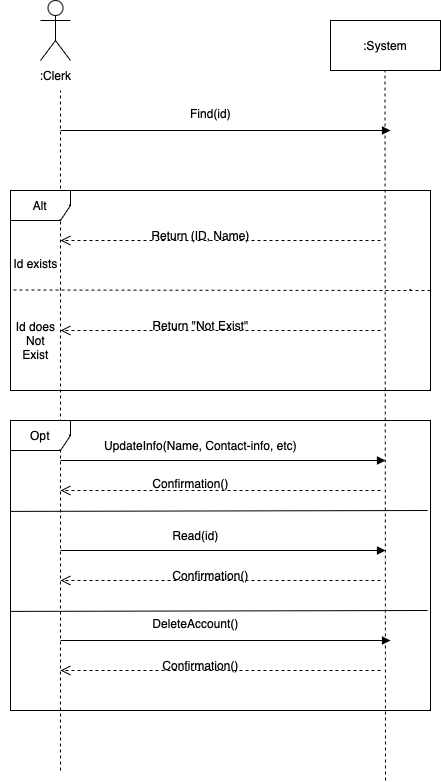

The diagram above was exported from draw.io. Its source (the exported page's mxGraphModel, read from the mxfile embedded in the PNG):
<mxGraphModel dx="849" dy="666" grid="1" gridSize="10" guides="1" tooltips="1" connect="1" arrows="1" fold="1" page="1" pageScale="1" pageWidth="850" pageHeight="1100" math="0" shadow="0">
  <root>
    <mxCell id="s8hEVzQJ5vF_hE68Q7Ri-0" />
    <mxCell id="s8hEVzQJ5vF_hE68Q7Ri-1" parent="s8hEVzQJ5vF_hE68Q7Ri-0" />
    <mxCell id="s8hEVzQJ5vF_hE68Q7Ri-2" value="&lt;div&gt;&lt;span style=&quot;white-space: pre;&quot;&gt;&lt;br&gt;&lt;/span&gt;&lt;/div&gt;" style="shape=umlActor;verticalLabelPosition=bottom;verticalAlign=top;html=1;" parent="s8hEVzQJ5vF_hE68Q7Ri-1" vertex="1">
      <mxGeometry x="190" y="110" width="30" height="60" as="geometry" />
    </mxCell>
    <mxCell id="s8hEVzQJ5vF_hE68Q7Ri-3" value=":System" style="html=1;whiteSpace=wrap;" parent="s8hEVzQJ5vF_hE68Q7Ri-1" vertex="1">
      <mxGeometry x="480" y="130" width="110" height="50" as="geometry" />
    </mxCell>
    <mxCell id="s8hEVzQJ5vF_hE68Q7Ri-4" value=":Clerk" style="text;html=1;align=center;verticalAlign=middle;resizable=0;points=[];autosize=1;strokeColor=none;fillColor=none;" parent="s8hEVzQJ5vF_hE68Q7Ri-1" vertex="1">
      <mxGeometry x="180" y="170" width="50" height="30" as="geometry" />
    </mxCell>
    <mxCell id="s8hEVzQJ5vF_hE68Q7Ri-5" value="" style="endArrow=none;dashed=1;html=1;rounded=0;" parent="s8hEVzQJ5vF_hE68Q7Ri-1" edge="1">
      <mxGeometry width="50" height="50" relative="1" as="geometry">
        <mxPoint x="210" y="880" as="sourcePoint" />
        <mxPoint x="210" y="200" as="targetPoint" />
      </mxGeometry>
    </mxCell>
    <mxCell id="s8hEVzQJ5vF_hE68Q7Ri-6" value="" style="endArrow=none;dashed=1;html=1;rounded=0;" parent="s8hEVzQJ5vF_hE68Q7Ri-1" edge="1">
      <mxGeometry width="50" height="50" relative="1" as="geometry">
        <mxPoint x="535" y="890" as="sourcePoint" />
        <mxPoint x="534.5" y="180" as="targetPoint" />
      </mxGeometry>
    </mxCell>
    <mxCell id="s8hEVzQJ5vF_hE68Q7Ri-7" value="" style="endArrow=block;endFill=1;html=1;edgeStyle=orthogonalEdgeStyle;align=left;verticalAlign=top;rounded=0;" parent="s8hEVzQJ5vF_hE68Q7Ri-1" edge="1">
      <mxGeometry x="-1" relative="1" as="geometry">
        <mxPoint x="210" y="240" as="sourcePoint" />
        <mxPoint x="540" y="240" as="targetPoint" />
      </mxGeometry>
    </mxCell>
    <mxCell id="s8hEVzQJ5vF_hE68Q7Ri-8" value="Find(id)" style="text;html=1;align=center;verticalAlign=middle;resizable=0;points=[];autosize=1;strokeColor=none;fillColor=none;" parent="s8hEVzQJ5vF_hE68Q7Ri-1" vertex="1">
      <mxGeometry x="330" y="208" width="60" height="30" as="geometry" />
    </mxCell>
    <mxCell id="s8hEVzQJ5vF_hE68Q7Ri-9" value="Alt" style="shape=umlFrame;whiteSpace=wrap;html=1;pointerEvents=0;" parent="s8hEVzQJ5vF_hE68Q7Ri-1" vertex="1">
      <mxGeometry x="160" y="300" width="420" height="200" as="geometry" />
    </mxCell>
    <mxCell id="s8hEVzQJ5vF_hE68Q7Ri-10" value="" style="endArrow=none;dashed=1;html=1;rounded=0;" parent="s8hEVzQJ5vF_hE68Q7Ri-1" source="s8hEVzQJ5vF_hE68Q7Ri-9" edge="1">
      <mxGeometry width="50" height="50" relative="1" as="geometry">
        <mxPoint x="350" y="399.5" as="sourcePoint" />
        <mxPoint x="160" y="399.5" as="targetPoint" />
        <Array as="points">
          <mxPoint x="560" y="400" />
        </Array>
      </mxGeometry>
    </mxCell>
    <mxCell id="s8hEVzQJ5vF_hE68Q7Ri-11" value="Id exists" style="text;html=1;align=center;verticalAlign=middle;resizable=0;points=[];autosize=1;strokeColor=none;fillColor=none;" parent="s8hEVzQJ5vF_hE68Q7Ri-1" vertex="1">
      <mxGeometry x="150" y="358" width="70" height="30" as="geometry" />
    </mxCell>
    <mxCell id="s8hEVzQJ5vF_hE68Q7Ri-12" value="Id does&lt;div&gt;Not&lt;div&gt;Exist&lt;/div&gt;&lt;/div&gt;" style="text;html=1;align=center;verticalAlign=middle;resizable=0;points=[];autosize=1;strokeColor=none;fillColor=none;" parent="s8hEVzQJ5vF_hE68Q7Ri-1" vertex="1">
      <mxGeometry x="155" y="420" width="60" height="60" as="geometry" />
    </mxCell>
    <mxCell id="s8hEVzQJ5vF_hE68Q7Ri-13" value="" style="html=1;verticalAlign=bottom;endArrow=open;dashed=1;endSize=8;curved=0;rounded=0;" parent="s8hEVzQJ5vF_hE68Q7Ri-1" edge="1">
      <mxGeometry relative="1" as="geometry">
        <mxPoint x="530" y="350" as="sourcePoint" />
        <mxPoint x="210" y="350" as="targetPoint" />
      </mxGeometry>
    </mxCell>
    <mxCell id="s8hEVzQJ5vF_hE68Q7Ri-14" value="Return (ID, Name)" style="text;html=1;align=center;verticalAlign=middle;resizable=0;points=[];autosize=1;strokeColor=none;fillColor=none;" parent="s8hEVzQJ5vF_hE68Q7Ri-1" vertex="1">
      <mxGeometry x="290" y="330" width="120" height="30" as="geometry" />
    </mxCell>
    <mxCell id="s8hEVzQJ5vF_hE68Q7Ri-15" value="" style="html=1;verticalAlign=bottom;endArrow=open;dashed=1;endSize=8;curved=0;rounded=0;" parent="s8hEVzQJ5vF_hE68Q7Ri-1" edge="1">
      <mxGeometry relative="1" as="geometry">
        <mxPoint x="530" y="440" as="sourcePoint" />
        <mxPoint x="210" y="440" as="targetPoint" />
      </mxGeometry>
    </mxCell>
    <mxCell id="s8hEVzQJ5vF_hE68Q7Ri-16" value="Return &quot;Not Exist&quot;" style="text;html=1;align=center;verticalAlign=middle;resizable=0;points=[];autosize=1;strokeColor=none;fillColor=none;" parent="s8hEVzQJ5vF_hE68Q7Ri-1" vertex="1">
      <mxGeometry x="290" y="420" width="120" height="30" as="geometry" />
    </mxCell>
    <mxCell id="s8hEVzQJ5vF_hE68Q7Ri-17" value="Opt" style="shape=umlFrame;whiteSpace=wrap;html=1;pointerEvents=0;" parent="s8hEVzQJ5vF_hE68Q7Ri-1" vertex="1">
      <mxGeometry x="160" y="530" width="420" height="290" as="geometry" />
    </mxCell>
    <mxCell id="s8hEVzQJ5vF_hE68Q7Ri-18" value="" style="endArrow=none;html=1;rounded=0;entryX=0.995;entryY=0.367;entryDx=0;entryDy=0;entryPerimeter=0;exitX=0.002;exitY=0.37;exitDx=0;exitDy=0;exitPerimeter=0;" parent="s8hEVzQJ5vF_hE68Q7Ri-1" edge="1">
      <mxGeometry width="50" height="50" relative="1" as="geometry">
        <mxPoint x="160.00000000000003" y="620.9" as="sourcePoint" />
        <mxPoint x="577.0600000000001" y="619.9999999999999" as="targetPoint" />
      </mxGeometry>
    </mxCell>
    <mxCell id="s8hEVzQJ5vF_hE68Q7Ri-19" value="" style="endArrow=none;html=1;rounded=0;entryX=0.995;entryY=0.367;entryDx=0;entryDy=0;entryPerimeter=0;exitX=0.002;exitY=0.37;exitDx=0;exitDy=0;exitPerimeter=0;" parent="s8hEVzQJ5vF_hE68Q7Ri-1" edge="1">
      <mxGeometry width="50" height="50" relative="1" as="geometry">
        <mxPoint x="160.00000000000003" y="720.9" as="sourcePoint" />
        <mxPoint x="577.0600000000001" y="719.9999999999999" as="targetPoint" />
      </mxGeometry>
    </mxCell>
    <mxCell id="s8hEVzQJ5vF_hE68Q7Ri-21" value="" style="endArrow=block;endFill=1;html=1;edgeStyle=orthogonalEdgeStyle;align=left;verticalAlign=top;rounded=0;" parent="s8hEVzQJ5vF_hE68Q7Ri-1" edge="1">
      <mxGeometry x="-1" relative="1" as="geometry">
        <mxPoint x="210" y="570" as="sourcePoint" />
        <mxPoint x="535" y="570" as="targetPoint" />
      </mxGeometry>
    </mxCell>
    <mxCell id="s8hEVzQJ5vF_hE68Q7Ri-22" value="" style="endArrow=block;endFill=1;html=1;edgeStyle=orthogonalEdgeStyle;align=left;verticalAlign=top;rounded=0;" parent="s8hEVzQJ5vF_hE68Q7Ri-1" edge="1">
      <mxGeometry x="-1" relative="1" as="geometry">
        <mxPoint x="210" y="660" as="sourcePoint" />
        <mxPoint x="535" y="660" as="targetPoint" />
      </mxGeometry>
    </mxCell>
    <mxCell id="s8hEVzQJ5vF_hE68Q7Ri-23" value="" style="endArrow=block;endFill=1;html=1;edgeStyle=orthogonalEdgeStyle;align=left;verticalAlign=top;rounded=0;" parent="s8hEVzQJ5vF_hE68Q7Ri-1" edge="1">
      <mxGeometry x="-1" relative="1" as="geometry">
        <mxPoint x="210" y="750" as="sourcePoint" />
        <mxPoint x="540" y="750" as="targetPoint" />
      </mxGeometry>
    </mxCell>
    <mxCell id="s8hEVzQJ5vF_hE68Q7Ri-25" value="UpdateInfo(Name, Contact-info, etc)" style="text;html=1;align=center;verticalAlign=middle;resizable=0;points=[];autosize=1;strokeColor=none;fillColor=none;" parent="s8hEVzQJ5vF_hE68Q7Ri-1" vertex="1">
      <mxGeometry x="240" y="540" width="220" height="30" as="geometry" />
    </mxCell>
    <mxCell id="s8hEVzQJ5vF_hE68Q7Ri-26" value="Read(id)" style="text;html=1;align=center;verticalAlign=middle;resizable=0;points=[];autosize=1;strokeColor=none;fillColor=none;" parent="s8hEVzQJ5vF_hE68Q7Ri-1" vertex="1">
      <mxGeometry x="310" y="630" width="70" height="30" as="geometry" />
    </mxCell>
    <mxCell id="s8hEVzQJ5vF_hE68Q7Ri-27" value="DeleteAccount()" style="text;html=1;align=center;verticalAlign=middle;resizable=0;points=[];autosize=1;strokeColor=none;fillColor=none;" parent="s8hEVzQJ5vF_hE68Q7Ri-1" vertex="1">
      <mxGeometry x="290" y="718" width="110" height="30" as="geometry" />
    </mxCell>
    <mxCell id="s8hEVzQJ5vF_hE68Q7Ri-29" value="" style="html=1;verticalAlign=bottom;endArrow=open;dashed=1;endSize=8;curved=0;rounded=0;" parent="s8hEVzQJ5vF_hE68Q7Ri-1" edge="1">
      <mxGeometry relative="1" as="geometry">
        <mxPoint x="530" y="600" as="sourcePoint" />
        <mxPoint x="210" y="600" as="targetPoint" />
      </mxGeometry>
    </mxCell>
    <mxCell id="s8hEVzQJ5vF_hE68Q7Ri-30" value="" style="html=1;verticalAlign=bottom;endArrow=open;dashed=1;endSize=8;curved=0;rounded=0;" parent="s8hEVzQJ5vF_hE68Q7Ri-1" edge="1">
      <mxGeometry relative="1" as="geometry">
        <mxPoint x="530" y="690" as="sourcePoint" />
        <mxPoint x="210" y="690" as="targetPoint" />
      </mxGeometry>
    </mxCell>
    <mxCell id="s8hEVzQJ5vF_hE68Q7Ri-31" value="" style="html=1;verticalAlign=bottom;endArrow=open;dashed=1;endSize=8;curved=0;rounded=0;" parent="s8hEVzQJ5vF_hE68Q7Ri-1" edge="1">
      <mxGeometry relative="1" as="geometry">
        <mxPoint x="530" y="780" as="sourcePoint" />
        <mxPoint x="210" y="780" as="targetPoint" />
      </mxGeometry>
    </mxCell>
    <mxCell id="s8hEVzQJ5vF_hE68Q7Ri-33" value="Confirmation()" style="text;html=1;align=center;verticalAlign=middle;resizable=0;points=[];autosize=1;strokeColor=none;fillColor=none;" parent="s8hEVzQJ5vF_hE68Q7Ri-1" vertex="1">
      <mxGeometry x="290" y="578" width="100" height="30" as="geometry" />
    </mxCell>
    <mxCell id="s8hEVzQJ5vF_hE68Q7Ri-34" value="Confirmation()" style="text;html=1;align=center;verticalAlign=middle;resizable=0;points=[];autosize=1;strokeColor=none;fillColor=none;" parent="s8hEVzQJ5vF_hE68Q7Ri-1" vertex="1">
      <mxGeometry x="310" y="670" width="100" height="30" as="geometry" />
    </mxCell>
    <mxCell id="s8hEVzQJ5vF_hE68Q7Ri-35" value="Confirmation()" style="text;html=1;align=center;verticalAlign=middle;resizable=0;points=[];autosize=1;strokeColor=none;fillColor=none;" parent="s8hEVzQJ5vF_hE68Q7Ri-1" vertex="1">
      <mxGeometry x="300" y="760" width="100" height="30" as="geometry" />
    </mxCell>
  </root>
</mxGraphModel>